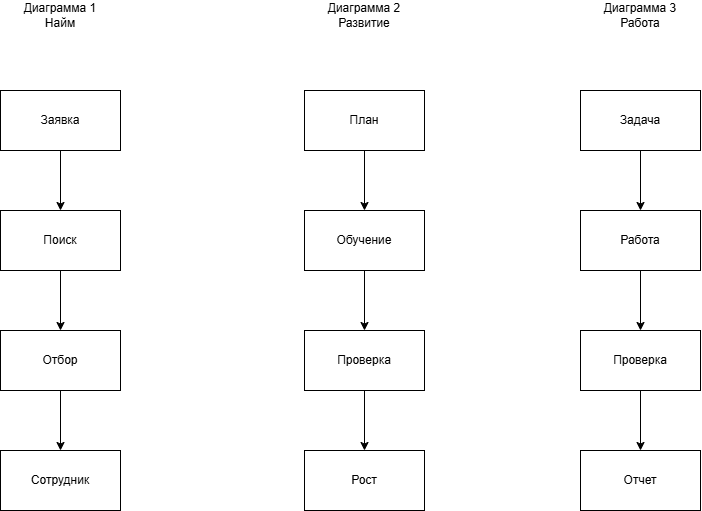

The diagram above was exported from draw.io. Its source (the exported page's mxGraphModel, read from the mxfile embedded in the PNG):
<mxGraphModel dx="1246" dy="700" grid="1" gridSize="10" guides="1" tooltips="1" connect="1" arrows="1" fold="1" page="1" pageScale="1" pageWidth="827" pageHeight="1169" math="0" shadow="0">
  <root>
    <mxCell id="0" />
    <mxCell id="1" parent="0" />
    <mxCell id="ZP0_x3ySsSfnjCUurp05-7" style="edgeStyle=orthogonalEdgeStyle;rounded=0;orthogonalLoop=1;jettySize=auto;html=1;entryX=0.5;entryY=0;entryDx=0;entryDy=0;" edge="1" parent="1" source="ZP0_x3ySsSfnjCUurp05-1" target="ZP0_x3ySsSfnjCUurp05-4">
      <mxGeometry relative="1" as="geometry" />
    </mxCell>
    <mxCell id="ZP0_x3ySsSfnjCUurp05-1" value="Поиск" style="rounded=0;whiteSpace=wrap;html=1;" vertex="1" parent="1">
      <mxGeometry x="50" y="360" width="120" height="60" as="geometry" />
    </mxCell>
    <mxCell id="ZP0_x3ySsSfnjCUurp05-6" style="edgeStyle=orthogonalEdgeStyle;rounded=0;orthogonalLoop=1;jettySize=auto;html=1;" edge="1" parent="1" source="ZP0_x3ySsSfnjCUurp05-2" target="ZP0_x3ySsSfnjCUurp05-1">
      <mxGeometry relative="1" as="geometry" />
    </mxCell>
    <mxCell id="ZP0_x3ySsSfnjCUurp05-2" value="Заявка" style="rounded=0;whiteSpace=wrap;html=1;" vertex="1" parent="1">
      <mxGeometry x="50" y="240" width="120" height="60" as="geometry" />
    </mxCell>
    <mxCell id="ZP0_x3ySsSfnjCUurp05-8" style="edgeStyle=orthogonalEdgeStyle;rounded=0;orthogonalLoop=1;jettySize=auto;html=1;entryX=0.5;entryY=0;entryDx=0;entryDy=0;" edge="1" parent="1" source="ZP0_x3ySsSfnjCUurp05-4" target="ZP0_x3ySsSfnjCUurp05-5">
      <mxGeometry relative="1" as="geometry" />
    </mxCell>
    <mxCell id="ZP0_x3ySsSfnjCUurp05-4" value="Отбор" style="rounded=0;whiteSpace=wrap;html=1;" vertex="1" parent="1">
      <mxGeometry x="50" y="480" width="120" height="60" as="geometry" />
    </mxCell>
    <mxCell id="ZP0_x3ySsSfnjCUurp05-5" value="Сотрудник" style="rounded=0;whiteSpace=wrap;html=1;" vertex="1" parent="1">
      <mxGeometry x="50" y="600" width="120" height="60" as="geometry" />
    </mxCell>
    <mxCell id="ZP0_x3ySsSfnjCUurp05-9" value="План" style="rounded=0;whiteSpace=wrap;html=1;" vertex="1" parent="1">
      <mxGeometry x="354" y="240" width="120" height="60" as="geometry" />
    </mxCell>
    <mxCell id="ZP0_x3ySsSfnjCUurp05-10" style="edgeStyle=orthogonalEdgeStyle;rounded=0;orthogonalLoop=1;jettySize=auto;html=1;" edge="1" source="ZP0_x3ySsSfnjCUurp05-9" target="ZP0_x3ySsSfnjCUurp05-11" parent="1">
      <mxGeometry relative="1" as="geometry" />
    </mxCell>
    <mxCell id="ZP0_x3ySsSfnjCUurp05-11" value="Обучение" style="rounded=0;whiteSpace=wrap;html=1;" vertex="1" parent="1">
      <mxGeometry x="354" y="360" width="120" height="60" as="geometry" />
    </mxCell>
    <mxCell id="ZP0_x3ySsSfnjCUurp05-12" style="edgeStyle=orthogonalEdgeStyle;rounded=0;orthogonalLoop=1;jettySize=auto;html=1;entryX=0.5;entryY=0;entryDx=0;entryDy=0;" edge="1" source="ZP0_x3ySsSfnjCUurp05-11" target="ZP0_x3ySsSfnjCUurp05-13" parent="1">
      <mxGeometry relative="1" as="geometry" />
    </mxCell>
    <mxCell id="ZP0_x3ySsSfnjCUurp05-13" value="Проверка" style="rounded=0;whiteSpace=wrap;html=1;" vertex="1" parent="1">
      <mxGeometry x="354" y="480" width="120" height="60" as="geometry" />
    </mxCell>
    <mxCell id="ZP0_x3ySsSfnjCUurp05-14" value="Рост" style="rounded=0;whiteSpace=wrap;html=1;" vertex="1" parent="1">
      <mxGeometry x="354" y="600" width="120" height="60" as="geometry" />
    </mxCell>
    <mxCell id="ZP0_x3ySsSfnjCUurp05-15" style="edgeStyle=orthogonalEdgeStyle;rounded=0;orthogonalLoop=1;jettySize=auto;html=1;entryX=0.5;entryY=0;entryDx=0;entryDy=0;" edge="1" source="ZP0_x3ySsSfnjCUurp05-13" target="ZP0_x3ySsSfnjCUurp05-14" parent="1">
      <mxGeometry relative="1" as="geometry" />
    </mxCell>
    <mxCell id="ZP0_x3ySsSfnjCUurp05-23" value="Задача" style="rounded=0;whiteSpace=wrap;html=1;" vertex="1" parent="1">
      <mxGeometry x="630" y="240" width="120" height="60" as="geometry" />
    </mxCell>
    <mxCell id="ZP0_x3ySsSfnjCUurp05-24" style="edgeStyle=orthogonalEdgeStyle;rounded=0;orthogonalLoop=1;jettySize=auto;html=1;" edge="1" source="ZP0_x3ySsSfnjCUurp05-23" target="ZP0_x3ySsSfnjCUurp05-25" parent="1">
      <mxGeometry relative="1" as="geometry" />
    </mxCell>
    <mxCell id="ZP0_x3ySsSfnjCUurp05-25" value="Работа" style="rounded=0;whiteSpace=wrap;html=1;" vertex="1" parent="1">
      <mxGeometry x="630" y="360" width="120" height="60" as="geometry" />
    </mxCell>
    <mxCell id="ZP0_x3ySsSfnjCUurp05-26" style="edgeStyle=orthogonalEdgeStyle;rounded=0;orthogonalLoop=1;jettySize=auto;html=1;entryX=0.5;entryY=0;entryDx=0;entryDy=0;" edge="1" source="ZP0_x3ySsSfnjCUurp05-25" target="ZP0_x3ySsSfnjCUurp05-27" parent="1">
      <mxGeometry relative="1" as="geometry" />
    </mxCell>
    <mxCell id="ZP0_x3ySsSfnjCUurp05-27" value="Проверка" style="rounded=0;whiteSpace=wrap;html=1;" vertex="1" parent="1">
      <mxGeometry x="630" y="480" width="120" height="60" as="geometry" />
    </mxCell>
    <mxCell id="ZP0_x3ySsSfnjCUurp05-28" value="Отчет" style="rounded=0;whiteSpace=wrap;html=1;" vertex="1" parent="1">
      <mxGeometry x="630" y="600" width="120" height="60" as="geometry" />
    </mxCell>
    <mxCell id="ZP0_x3ySsSfnjCUurp05-29" style="edgeStyle=orthogonalEdgeStyle;rounded=0;orthogonalLoop=1;jettySize=auto;html=1;entryX=0.5;entryY=0;entryDx=0;entryDy=0;" edge="1" source="ZP0_x3ySsSfnjCUurp05-27" target="ZP0_x3ySsSfnjCUurp05-28" parent="1">
      <mxGeometry relative="1" as="geometry" />
    </mxCell>
    <mxCell id="ZP0_x3ySsSfnjCUurp05-31" value="Диаграмма 1&lt;div&gt;Найм&lt;/div&gt;" style="text;html=1;whiteSpace=wrap;strokeColor=none;fillColor=none;align=center;verticalAlign=middle;rounded=0;" vertex="1" parent="1">
      <mxGeometry x="65" y="150" width="90" height="30" as="geometry" />
    </mxCell>
    <mxCell id="ZP0_x3ySsSfnjCUurp05-32" value="Диаграмма 2&lt;div&gt;Развитие&lt;/div&gt;" style="text;html=1;whiteSpace=wrap;strokeColor=none;fillColor=none;align=center;verticalAlign=middle;rounded=0;" vertex="1" parent="1">
      <mxGeometry x="369" y="150" width="90" height="30" as="geometry" />
    </mxCell>
    <mxCell id="ZP0_x3ySsSfnjCUurp05-33" value="Диаграмма 3&lt;div&gt;Работа&lt;/div&gt;" style="text;html=1;whiteSpace=wrap;strokeColor=none;fillColor=none;align=center;verticalAlign=middle;rounded=0;" vertex="1" parent="1">
      <mxGeometry x="645" y="150" width="90" height="30" as="geometry" />
    </mxCell>
  </root>
</mxGraphModel>